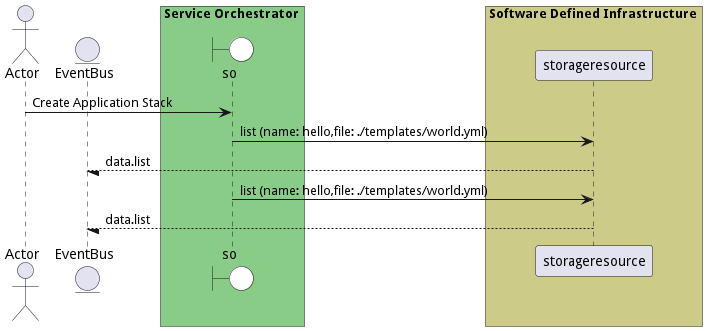

The diagram above was rendered by PlantUML. Its source (embedded in the PNG):
@startuml

actor "Actor"


entity EventBus

box Service Orchestrator #88cc88
    boundary so #white
end box


box Software Defined Infrastructure #cccc88
            participant storageresource
    end box


"Actor" -> so: Create Application Stack

    so -> "storageresource": list (name: hello,file: ./templates/world.yml)

    "storageresource" --/ EventBus: data.list

    so -> "storageresource": list (name: hello,file: ./templates/world.yml)

    "storageresource" --/ EventBus: data.list



@enduml